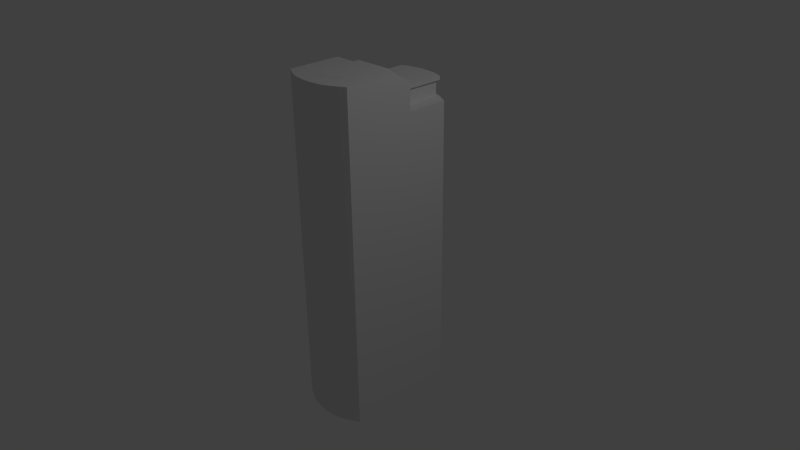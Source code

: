 # Source: lighter1.blend  (saved by Blender 2.79.0; exported with 4.5.12 LTS)
import bpy
from mathutils import Matrix  # noqa: F401  (used for matrix-valued properties, if any)

bpy.ops.wm.read_factory_settings(use_empty=True)
scene = bpy.context.scene
scene.name = 'Scene'

# ---- collections
col_collection_1 = bpy.data.collections.new('Collection 1'); scene.collection.children.link(col_collection_1)

# ---- materials (node trees are filled in below, after node groups)
mat_parts = bpy.data.materials.new('parts')
mat_parts.alpha_threshold = 0.0
mat_parts.use_transparent_shadow = False
mat_parts.roughness = 0.5
mat_parts.specular_intensity = 0.0
mat_body = bpy.data.materials.new('body')
mat_body.alpha_threshold = 0.0
mat_body.use_transparent_shadow = False
mat_body.roughness = 0.5

# ---- node groups
ng_auto_smooth = bpy.data.node_groups.new('Auto Smooth', 'GeometryNodeTree')
_s = ng_auto_smooth.interface.new_socket(name='Geometry', in_out='OUTPUT', socket_type='NodeSocketGeometry')
_s = ng_auto_smooth.interface.new_socket(name='Geometry', in_out='INPUT', socket_type='NodeSocketGeometry')
_s = ng_auto_smooth.interface.new_socket(name='Angle', in_out='INPUT', socket_type='NodeSocketFloat')
_s.subtype = 'ANGLE'
_s.min_value = 0.0
_s.max_value = 3.142
ng_auto_smooth.is_modifier = True
_N = ng_auto_smooth.nodes; _L = ng_auto_smooth.links
n0 = _N.new('NodeGroupOutput'); n0.name = 'Group Output'; n0.location = (480, -100)
n1 = _N.new('NodeGroupInput'); n1.name = 'Group Input'; n1.location = (-420, -300)
n2 = _N.new('NodeGroupInput'); n2.name = 'Group Input.001'; n2.location = (-60, -100)
n3 = _N.new('GeometryNodeSetShadeSmooth'); n3.name = 'Set Shade Smooth'; n3.location = (120, -100)
n3.domain = 'EDGE'
n4 = _N.new('GeometryNodeSetShadeSmooth'); n4.name = 'Set Shade Smooth.001'; n4.location = (300, -100)
n5 = _N.new('GeometryNodeInputMeshEdgeAngle'); n5.name = 'Edge Angle'; n5.location = (-420, -220)
n6 = _N.new('GeometryNodeInputEdgeSmooth'); n6.name = 'Is Edge Smooth'; n6.location = (-60, -160)
n7 = _N.new('GeometryNodeInputShadeSmooth'); n7.name = 'Is Face Smooth'; n7.location = (-240, -340)
n8 = _N.new('FunctionNodeBooleanMath'); n8.name = 'Boolean Math'; n8.location = (-60, -220)
n9 = _N.new('FunctionNodeCompare'); n9.name = 'Compare'; n9.location = (-240, -180)
n9.operation = 'LESS_EQUAL'
_L.new(n5.outputs[0], n9.inputs[0])
_L.new(n4.outputs[0], n0.inputs[0])
_L.new(n1.outputs[1], n9.inputs[1])
_L.new(n9.outputs[0], n8.inputs[0])
_L.new(n7.outputs[0], n8.inputs[1])
_L.new(n2.outputs[0], n3.inputs[0])
_L.new(n6.outputs[0], n3.inputs[1])
_L.new(n3.outputs[0], n4.inputs[0])
_L.new(n8.outputs[0], n3.inputs[2])
n0.is_active_output = True

# ---- material node trees

# ---- world
world_world = bpy.data.worlds.new('World'); scene.world = world_world
world_world.color = (0.05088, 0.05088, 0.05088)
world_world.use_sun_shadow = False
world_world.sun_shadow_jitter_overblur = 0.0
world_world.cycles.sampling_method = 'NONE'
world_world.cycles.sample_map_resolution = 256

# ---- cameras
cam_camera = bpy.data.cameras.new('Camera')
cam_camera.clip_end = 100.0
cam_camera.lens = 35.0
cam_camera.sensor_width = 32.0
cam_camera.sensor_height = 18.0
cam_camera.ortho_scale = 7.314
cam_camera.dof.focus_distance = 0.0
cam_camera.dof.aperture_fstop = 128.0

# ---- lights
light_lamp = bpy.data.lights.new('Lamp', 'POINT')
light_lamp.transmission_factor = 0.0
light_lamp.cutoff_distance = 30.0
light_lamp.energy = 100.0
light_lamp.shadow_buffer_clip_start = 1.001
light_lamp.shadow_soft_size = 0.1
light_lamp.shadow_maximum_resolution = 0.006
light_lamp.use_absolute_resolution = True
light_lamp.cycles.use_multiple_importance_sampling = False

# ---- meshes
me_cube_001 = bpy.data.meshes.new('Cube.001')
me_cube_001.from_pydata([(-0.5, -0.75, -2.0), (-0.5, -0.75, 2.0), (-0.5, 0.75, -2.0), (-0.5, 0.75, 2.0), (0.5, -0.75, -2.0), (0.5, -0.75, 2.0), (0.5, 0.75, -2.0), (0.5, 0.75, 2.0), (-0.5, 0.1875, 2.0), (-0.5, 0.1875, -2.0), (0.5, 0.1875, 2.0), (0.5, 0.1875, -2.0), (-0.5, -0.75, 2.5), (0.5, -0.75, 2.5), (-0.5, 0.1875, 2.35), (0.5, 0.1875, 2.35), (-0.5, -0.04688, -2.0), (0.5, -0.04688, 2.0), (-0.5, -0.04688, 2.0), (0.5, -0.04688, -2.0), (0.5, -0.04688, 2.5), (-0.5, -0.04688, 2.5), (-0.3333, 0.8438, 2.0), (0.3333, 0.8438, 2.0), (0.3333, 0.8438, -2.0), (-0.3333, 0.8438, -2.0), (0.3333, -0.8438, 2.0), (-0.3333, -0.8438, 2.0), (-0.3333, -0.8438, -2.0), (0.3333, -0.8438, -2.0), (0.3333, 0.1875, 2.0), (-0.3333, 0.1875, 2.0), (-0.3333, 0.1875, -2.0), (0.3333, 0.1875, -2.0), (0.3333, -0.8438, 2.5), (-0.3333, -0.8438, 2.5), (0.3333, 0.1875, 2.35), (-0.3333, 0.1875, 2.35), (0.3333, -0.04688, 2.5), (-0.3333, -0.04688, 2.5), (-0.3333, -0.04688, -2.0), (0.3333, -0.04688, -2.0), (-0.3333, -0.3125, 2.0), (0.3333, -0.3125, 2.0), (-0.25, 0.2349, 2.293), (0.25, 0.2349, 2.293), (-0.25, 0.1494, 2.058), (0.25, 0.1494, 2.058), (-0.25, -0.09679, 2.015), (0.25, -0.09679, 2.015), (-0.25, -0.2575, 2.207), (0.25, -0.2575, 2.207), (-0.25, -0.172, 2.442), (0.25, -0.172, 2.442), (-0.25, 0.07422, 2.485), (0.25, 0.07422, 2.485), (-0.2222, 0.8859, 2.0), (0.2222, 0.8859, 2.0), (0.2222, 0.8859, -2.0), (-0.2222, 0.8859, -2.0), (0.2222, -0.8859, 2.0), (-0.2222, -0.8859, 2.0), (-0.2222, -0.8859, -2.0), (0.2222, -0.8859, -2.0), (0.2222, 0.2625, 2.0), (-0.2222, 0.2625, 2.0), (-0.2222, 0.1875, -2.0), (0.2222, 0.1875, -2.0), (0.2222, -0.8859, 2.5), (-0.2222, -0.8859, 2.5), (0.2222, -0.04688, 2.5), (-0.2222, -0.04688, 2.5), (-0.2222, -0.04688, -2.0), (0.2222, -0.04688, -2.0), (0.2222, -0.3125, 2.0), (-0.2222, -0.3125, 2.0), (-0.3, 0.8152, 2.0), (0.3, 0.8152, 2.0), (0.3, 0.2246, 2.0), (-0.3, 0.2246, 2.0), (-0.2, 0.8532, 2.0), (0.2, 0.8532, 2.0), (0.2, 0.2921, 2.0), (-0.2, 0.2921, 2.0), (0.07407, -0.9081, 2.0), (-0.07407, -0.9081, 2.0), (0.07407, 0.9081, -2.0), (-0.07407, 0.9081, -2.0), (-0.07407, 0.9081, 2.0), (0.07407, 0.9081, 2.0), (-0.07407, -0.9081, -2.0), (0.07407, -0.9081, -2.0), (0.07407, 0.2625, 2.0), (-0.07407, 0.2625, 2.0), (-0.07407, 0.1875, -2.0), (0.07407, 0.1875, -2.0), (0.07407, -0.9081, 2.5), (-0.07407, -0.9081, 2.5), (0.07407, -0.04688, 2.5), (-0.07407, -0.04688, 2.5), (-0.07407, -0.04688, -2.0), (0.07407, -0.04688, -2.0), (0.07407, -0.3125, 2.0), (-0.07407, -0.3125, 2.0), (-0.06667, 0.8731, 2.0), (0.06667, 0.8731, 2.0), (0.06667, 0.2921, 2.0), (-0.06667, 0.2921, 2.0), (-0.3333, 0.8438, 2.2), (0.3333, 0.8438, 2.2), (0.3333, 0.1875, 2.2), (-0.3333, 0.1875, 2.2), (-0.2222, 0.8859, 2.2), (0.2222, 0.8859, 2.2), (0.2222, 0.2625, 2.2), (-0.2222, 0.2625, 2.2), (-0.07407, 0.9081, 2.2), (0.07407, 0.9081, 2.2), (0.07407, 0.2625, 2.2), (-0.07407, 0.2625, 2.2), (-0.3333, 0.8438, 2.25), (0.3333, 0.8438, 2.25), (0.3333, 0.1875, 2.25), (-0.3333, 0.1875, 2.25), (-0.2222, 0.8859, 2.25), (0.2222, 0.8859, 2.25), (0.2222, 0.2625, 2.25), (-0.2222, 0.2625, 2.25), (-0.07407, 0.9081, 2.25), (0.07407, 0.9081, 2.25), (0.07407, 0.2625, 2.25), (-0.07407, 0.2625, 2.25), (0.06667, 0.8731, 2.2), (-0.06667, 0.8731, 2.2), (0.2, 0.2921, 2.2), (0.3, 0.2246, 2.2), (-0.3, 0.2246, 2.2), (-0.3, 0.8152, 2.2), (0.2, 0.8532, 2.2), (0.3, 0.8152, 2.2), (-0.06667, 0.2921, 2.2), (-0.2, 0.2921, 2.2), (0.06667, 0.2921, 2.2), (-0.2, 0.8532, 2.2), (-0.25, 0.2176, 2.167), (0.25, 0.2176, 2.167), (-0.25, 0.03101, 2.01), (0.25, 0.03101, 2.01), (-0.25, -0.1979, 2.093), (0.25, -0.1979, 2.093), (-0.25, -0.2402, 2.333), (0.25, -0.2402, 2.333), (-0.25, -0.05358, 2.49), (0.25, -0.05358, 2.49), (-0.25, 0.1753, 2.407), (0.25, 0.1753, 2.407), (0.0, -0.265, 2.501), (-0.1, -0.2918, 2.501), (-0.1732, -0.365, 2.501), (-0.2, -0.465, 2.501), (-0.1732, -0.565, 2.501), (-0.1, -0.6382, 2.501), (-3.02e-08, -0.665, 2.501), (0.1, -0.6382, 2.501), (0.1732, -0.565, 2.501), (0.2, -0.465, 2.501), (0.1732, -0.365, 2.501), (0.1, -0.2918, 2.501), (-0.05198, -0.271, 2.501), (-0.142, -0.323, 2.501), (-0.194, -0.413, 2.501), (-0.194, -0.517, 2.501), (-0.142, -0.607, 2.501), (-0.05198, -0.659, 2.501), (0.05197, -0.659, 2.501), (0.142, -0.607, 2.501), (0.194, -0.517, 2.501), (0.194, -0.413, 2.501), (0.142, -0.323, 2.501), (0.05198, -0.271, 2.501)], [], [(8, 3, 2, 9), (23, 7, 6, 24), (17, 5, 4, 19), (27, 1, 0, 28), (33, 24, 6, 11), (31, 22, 3, 8), (17, 10, 15, 20), (41, 33, 11, 19), (7, 10, 11, 6), (18, 8, 9, 16), (39, 37, 14, 21), (31, 8, 14, 37), (18, 1, 12, 21), (26, 5, 13, 34), (8, 18, 21, 14), (35, 39, 21, 12), (1, 18, 16, 0), (29, 41, 19, 4), (5, 17, 20, 13), (10, 17, 19, 11), (0, 16, 40, 28), (63, 73, 41, 29), (13, 20, 38, 34), (69, 71, 39, 35), (1, 27, 35, 12), (60, 26, 34, 68), (10, 30, 36, 15), (20, 15, 36, 38), (16, 9, 32, 40), (73, 67, 33, 41), (10, 7, 23, 30), (31, 65, 83, 79), (9, 2, 25, 32), (67, 58, 24, 33), (5, 26, 29, 4), (61, 27, 28, 62), (3, 22, 25, 2), (57, 23, 24, 58), (22, 56, 59, 25), (30, 43, 38, 36), (89, 57, 58, 86), (70, 38, 43, 74), (39, 71, 75, 42), (31, 37, 39, 42), (93, 65, 75, 103), (65, 31, 42, 75), (47, 145, 45, 155, 55, 153, 53, 151, 51, 149, 49, 147), (98, 70, 74, 102), (30, 64, 74, 43), (44, 144, 46, 146, 48, 148, 50, 150, 52, 152, 54, 154), (26, 60, 63, 29), (85, 61, 62, 90), (32, 25, 59, 66), (95, 86, 58, 67), (56, 22, 76, 80), (64, 30, 78, 82), (40, 32, 66, 72), (101, 95, 67, 73), (27, 61, 69, 35), (84, 60, 68, 96), (34, 38, 70, 68), (97, 99, 71, 69), (28, 40, 72, 62), (91, 101, 73, 63), (141, 140, 119, 115), (139, 138, 113, 109), (137, 136, 111, 108), (30, 23, 77, 78), (88, 56, 80, 104), (92, 64, 82, 106), (23, 57, 81, 77), (22, 31, 79, 76), (65, 93, 107, 83), (93, 92, 106, 107), (57, 89, 105, 81), (89, 88, 104, 105), (132, 133, 116, 117), (134, 135, 110, 114), (62, 72, 100, 90), (90, 100, 101, 91), (68, 70, 98, 96), (96, 98, 99, 97), (61, 85, 97, 69), (85, 84, 96, 97), (72, 66, 94, 100), (100, 94, 95, 101), (66, 59, 87, 94), (94, 87, 86, 95), (60, 84, 91, 63), (84, 85, 90, 91), (71, 99, 103, 75), (99, 98, 102, 103), (64, 92, 102, 74), (92, 93, 103, 102), (56, 88, 87, 59), (88, 89, 86, 87), (117, 116, 128, 129), (112, 108, 120, 124), (115, 119, 131, 127), (109, 113, 125, 121), (116, 112, 124, 128), (142, 134, 114, 118), (143, 137, 108, 112), (136, 141, 115, 111), (140, 142, 118, 119), (138, 132, 117, 113), (135, 139, 109, 110), (133, 143, 112, 116), (127, 124, 120, 123), (122, 121, 125, 126), (131, 128, 124, 127), (126, 125, 129, 130), (130, 129, 128, 131), (111, 115, 127, 123), (113, 117, 129, 125), (118, 114, 126, 130), (110, 109, 121, 122), (114, 110, 122, 126), (119, 118, 130, 131), (108, 111, 123, 120), (104, 80, 143, 133), (78, 77, 139, 135), (81, 105, 132, 138), (107, 106, 142, 140), (79, 83, 141, 136), (80, 76, 137, 143), (106, 82, 134, 142), (82, 78, 135, 134), (105, 104, 133, 132), (76, 79, 136, 137), (77, 81, 138, 139), (83, 107, 140, 141), (52, 53, 153, 152), (154, 155, 45, 44), (54, 55, 155, 154), (150, 151, 53, 52), (50, 51, 151, 150), (148, 149, 51, 50), (48, 49, 149, 148), (146, 147, 49, 48), (46, 47, 147, 146), (144, 145, 47, 46), (45, 145, 144, 44), (152, 153, 55, 54), (157, 169, 158, 170, 159, 171, 160, 172, 161, 173, 162, 174, 163, 175, 164, 176, 165, 177, 166, 178, 167, 179, 156, 168)])
me_cube_001.polygons.foreach_set('use_smooth', [1, 1, 1, 1, 0, 0, 1, 0, 1, 1, 0, 0, 1, 1, 1, 0, 1, 0, 1, 1, 0, 0, 0, 0, 1, 1, 0, 0, 0, 0, 0, 0, 0, 0, 1, 1, 1, 1, 1, 0, 1, 0, 0, 0, 0, 0, 1, 0, 0, 1, 1, 1, 0, 0, 0, 0, 0, 0, 1, 1, 0, 0, 0, 0, 0, 0, 0, 0, 0, 0, 0, 0, 0, 0, 0, 0, 0, 0, 0, 0, 0, 0, 1, 1, 0, 0, 0, 0, 1, 1, 0, 0, 0, 0, 1, 1, 1, 1, 0, 1, 1, 0, 0, 0, 0, 0, 0, 0, 0, 0, 0, 0, 0, 0, 1, 0, 0, 0, 0, 0, 1, 0, 1, 0, 0, 1, 0, 0, 1, 0, 1, 0, 1, 1, 1, 1, 1, 1, 1, 1, 1, 1, 1, 1, 0])
me_cube_001.polygons.foreach_set('material_index', [1, 1, 1, 1, 1, 1, 1, 1, 1, 1, 1, 1, 1, 1, 1, 1, 1, 1, 1, 1, 1, 1, 1, 1, 1, 1, 1, 1, 1, 1, 1, 1, 1, 1, 1, 1, 1, 1, 1, 1, 1, 1, 1, 1, 0, 1, 0, 1, 1, 0, 1, 1, 1, 1, 1, 1, 1, 1, 1, 1, 1, 1, 1, 1, 0, 0, 0, 1, 1, 1, 1, 1, 1, 1, 1, 1, 0, 0, 1, 1, 1, 1, 1, 1, 1, 1, 1, 1, 1, 1, 1, 1, 0, 0, 1, 1, 0, 0, 0, 0, 0, 0, 0, 0, 0, 0, 0, 0, 0, 0, 0, 0, 0, 0, 0, 0, 0, 0, 0, 0, 0, 0, 0, 0, 0, 0, 0, 0, 0, 0, 0, 0, 0, 0, 0, 0, 0, 0, 0, 0, 0, 0, 0, 0, 0])
_k = set([(0, 1), (0, 16), (0, 28), (1, 12), (2, 3), (2, 9), (2, 25), (3, 8), (3, 22), (4, 5), (4, 19), (4, 29), (5, 13), (6, 7), (6, 11), (6, 24), (7, 10), (7, 23), (8, 14), (9, 16), (10, 15), (11, 19), (12, 21), (13, 20), (14, 21), (15, 20), (22, 56), (23, 57), (24, 58), (25, 59), (28, 62), (29, 63), (44, 144), (44, 154), (45, 145), (45, 155), (46, 144), (46, 146), (47, 145), (47, 147), (48, 146), (48, 148), (49, 147), (49, 149), (50, 148), (50, 150), (51, 149), (51, 151), (52, 150), (52, 152), (53, 151), (53, 153), (54, 152), (54, 154), (55, 153), (55, 155), (56, 88), (57, 89), (58, 86), (59, 87), (62, 90), (63, 91), (76, 79), (76, 80), (77, 78), (77, 81), (78, 82), (79, 83), (80, 104), (81, 105), (82, 106), (83, 107), (86, 87), (88, 89), (90, 91), (104, 105), (106, 107), (132, 133), (132, 138), (133, 143), (134, 135), (134, 142), (135, 139), (136, 137), (136, 141), (137, 143), (138, 139), (140, 141), (140, 142)])
me_cube_001.attributes.new('sharp_edge', 'BOOLEAN', 'EDGE').data.foreach_set('value', [ (min(e.vertices), max(e.vertices)) in _k for e in me_cube_001.edges])
_uv = me_cube_001.uv_layers.new(name='UVMap')
_uv.uv.foreach_set('vector', [0.892, 0.7278, 0.8471, 0.7249, 0.7654, 0.1178, 0.8028, 0.1163, 0.8896, 0.7157, 0.89, 0.71, 0.8471, 0.08114, 0.8362, 0.07922, 0.8394, 0.7023, 0.7995, 0.6808, 0.7747, 0.1035, 0.8223, 0.08898, 0.9183, 0.6812, 0.9335, 0.6818, 0.8548, 0.117, 0.8469, 0.1103, 0.8152, 0.05422, 0.8362, 0.07922, 0.8471, 0.08114, 0.8157, 0.07761, 0.8885, 0.7504, 0.849, 0.7271, 0.8471, 0.7249, 0.892, 0.7278, 0.8394, 0.7023, 0.843, 0.7175, 0.8205, 0.7423, 0.7957, 0.7409, 0.8135, 0.07637, 0.8152, 0.05422, 0.8157, 0.07761, 0.8223, 0.08898, 0.89, 0.71, 0.843, 0.7175, 0.8157, 0.07761, 0.8471, 0.08114, 0.8949, 0.7141, 0.892, 0.7278, 0.8028, 0.1163, 0.8028, 0.1213, 0.9372, 0.8109, 0.9132, 0.7727, 0.9165, 0.7565, 0.9445, 0.7557, 0.8885, 0.7504, 0.892, 0.7278, 0.9165, 0.7565, 0.9132, 0.7727, 0.8949, 0.7141, 0.9335, 0.6818, 0.9613, 0.6796, 0.9445, 0.7557, 0.815, 0.6812, 0.7995, 0.6808, 0.7787, 0.6772, 0.7973, 0.6507, 0.892, 0.7278, 0.8949, 0.7141, 0.9445, 0.7557, 0.9165, 0.7565, 0.182, 0.5592, 0.182, 0.9084, 0.109, 0.9084, 0.109, 0.6003, 0.9335, 0.6818, 0.8949, 0.7141, 0.8028, 0.1213, 0.8548, 0.117, 0.7836, 0.1014, 0.8135, 0.07637, 0.8223, 0.08898, 0.7747, 0.1035, 0.7995, 0.6808, 0.8394, 0.7023, 0.7957, 0.7409, 0.7787, 0.6772, 0.843, 0.7175, 0.8394, 0.7023, 0.8223, 0.08898, 0.8157, 0.07761, 0.8548, 0.117, 0.8028, 0.1213, 0.8082, 0.1068, 0.8469, 0.1103, 0.7986, 0.101, 0.8119, 0.07043, 0.8135, 0.07637, 0.7836, 0.1014, 0.5472, 0.6003, 0.5472, 0.9084, 0.4742, 0.9084, 0.4742, 0.5592, 0.2307, 0.5407, 0.2307, 0.9084, 0.182, 0.9084, 0.182, 0.5592, 0.9335, 0.6818, 0.9183, 0.6812, 0.9414, 0.6512, 0.9613, 0.6796, 0.8355, 0.6817, 0.815, 0.6812, 0.7973, 0.6507, 0.8207, 0.6346, 0.843, 0.7175, 0.8482, 0.7408, 0.8233, 0.7572, 0.8205, 0.7423, 0.7957, 0.7409, 0.8205, 0.7423, 0.8233, 0.7572, 0.8004, 0.7888, 0.8028, 0.1213, 0.8028, 0.1163, 0.7987, 0.103, 0.8082, 0.1068, 0.8119, 0.07043, 0.8067, 0.02793, 0.8152, 0.05422, 0.8135, 0.07637, 0.843, 0.7175, 0.89, 0.71, 0.8896, 0.7157, 0.8482, 0.7408, 0.8885, 0.7504, 0.8804, 0.7462, 0.8774, 0.7449, 0.885, 0.7472, 0.8028, 0.1163, 0.7654, 0.1178, 0.7712, 0.107, 0.7987, 0.103, 0.8067, 0.02793, 0.8191, 0.0814, 0.8362, 0.07922, 0.8152, 0.05422, 0.7995, 0.6808, 0.815, 0.6812, 0.7836, 0.1014, 0.7747, 0.1035, 0.8981, 0.682, 0.9183, 0.6812, 0.8469, 0.1103, 0.8332, 0.1068, 0.8471, 0.7249, 0.849, 0.7271, 0.7712, 0.107, 0.7654, 0.1178, 0.8788, 0.7205, 0.8896, 0.7157, 0.8362, 0.07922, 0.8191, 0.0814, 0.849, 0.7271, 0.861, 0.7267, 0.784, 0.09825, 0.7712, 0.107, 0.8482, 0.7408, 0.8561, 0.7942, 0.8004, 0.7888, 0.8233, 0.7572, 0.8731, 0.7232, 0.8788, 0.7205, 0.8191, 0.0814, 0.8066, 0.0852, 0.8053, 0.8465, 0.8004, 0.7888, 0.8561, 0.7942, 0.8564, 0.7981, 0.9372, 0.8109, 0.9295, 0.8829, 0.8762, 0.806, 0.8755, 0.8046, 0.8885, 0.7504, 0.9132, 0.7727, 0.9372, 0.8109, 0.8755, 0.8046, 0.8721, 0.7472, 0.8804, 0.7462, 0.8762, 0.806, 0.87, 0.8084, 0.8804, 0.7462, 0.8885, 0.7504, 0.8755, 0.8046, 0.8762, 0.806, 0.1527, 0.02684, 0.1605, 0.04032, 0.1683, 0.0538, 0.1605, 0.06727, 0.1527, 0.08075, 0.1372, 0.08075, 0.1216, 0.08075, 0.1138, 0.06727, 0.106, 0.0538, 0.1138, 0.04032, 0.1216, 0.02684, 0.1372, 0.02684, 0.8347, 0.9055, 0.8053, 0.8465, 0.8564, 0.7981, 0.8623, 0.8047, 0.8482, 0.7408, 0.8567, 0.7407, 0.8564, 0.7981, 0.8561, 0.7942, 0.1599, 0.1275, 0.1465, 0.1353, 0.133, 0.1431, 0.1195, 0.1353, 0.106, 0.1275, 0.106, 0.1119, 0.106, 0.09639, 0.1195, 0.08861, 0.133, 0.08083, 0.1465, 0.08861, 0.1599, 0.09639, 0.1599, 0.1119, 0.815, 0.6812, 0.8355, 0.6817, 0.7986, 0.101, 0.7836, 0.1014, 0.8775, 0.6814, 0.8981, 0.682, 0.8332, 0.1068, 0.8219, 0.1037, 0.7987, 0.103, 0.7712, 0.107, 0.784, 0.09825, 0.7977, 0.09063, 0.801, 0.05472, 0.8066, 0.0852, 0.8191, 0.0814, 0.8067, 0.02793, 0.861, 0.7267, 0.849, 0.7271, 0.8561, 0.7255, 0.8621, 0.7258, 0.8567, 0.7407, 0.8482, 0.7408, 0.8517, 0.7396, 0.8596, 0.7399, 0.8082, 0.1068, 0.7987, 0.103, 0.7977, 0.09063, 0.8096, 0.09586, 0.8104, 0.07449, 0.801, 0.05472, 0.8067, 0.02793, 0.8119, 0.07043, 0.9183, 0.6812, 0.8981, 0.682, 0.9169, 0.6348, 0.9414, 0.6512, 0.8563, 0.6814, 0.8355, 0.6817, 0.8207, 0.6346, 0.852, 0.6254, 0.4742, 0.5592, 0.4742, 0.9084, 0.4255, 0.9084, 0.4255, 0.5407, 0.2957, 0.531, 0.2957, 0.9084, 0.2307, 0.9084, 0.2307, 0.5407, 0.8469, 0.1103, 0.8082, 0.1068, 0.8096, 0.09586, 0.8332, 0.1068, 0.8103, 0.1018, 0.8104, 0.07449, 0.8119, 0.07043, 0.7986, 0.101, 0.0, 0.0, 0.0, 0.0, 0.0, 0.0, 0.0, 0.0, 0.0, 0.0, 0.0, 0.0, 0.0, 0.0, 0.0, 0.0, 0.0, 0.0, 0.0, 0.0, 0.0, 0.0, 0.0, 0.0, 0.8482, 0.7408, 0.8896, 0.7157, 0.8823, 0.7166, 0.8517, 0.7396, 0.8671, 0.7252, 0.861, 0.7267, 0.8621, 0.7258, 0.8673, 0.7252, 0.8648, 0.7453, 0.8567, 0.7407, 0.8596, 0.7399, 0.8656, 0.7434, 0.8896, 0.7157, 0.8788, 0.7205, 0.8772, 0.7202, 0.8823, 0.7166, 0.849, 0.7271, 0.8885, 0.7504, 0.885, 0.7472, 0.8561, 0.7255, 0.8804, 0.7462, 0.8721, 0.7472, 0.8714, 0.7452, 0.8774, 0.7449, 0.8721, 0.7472, 0.8648, 0.7453, 0.8656, 0.7434, 0.8714, 0.7452, 0.8788, 0.7205, 0.8731, 0.7232, 0.8725, 0.7233, 0.8772, 0.7202, 0.8731, 0.7232, 0.8671, 0.7252, 0.8673, 0.7252, 0.8725, 0.7233, 0.0, 0.0, 0.0, 0.0, 0.0, 0.0, 0.0, 0.0, 0.0, 0.0, 0.0, 0.0, 0.0, 0.0, 0.0, 0.0, 0.8332, 0.1068, 0.8096, 0.09586, 0.8101, 0.08399, 0.8219, 0.1037, 0.8219, 0.1037, 0.8101, 0.08399, 0.8104, 0.07449, 0.8103, 0.1018, 0.4255, 0.5407, 0.4255, 0.9084, 0.3606, 0.9084, 0.3606, 0.531, 0.3606, 0.531, 0.3606, 0.9084, 0.2957, 0.9084, 0.2957, 0.531, 0.8981, 0.682, 0.8775, 0.6814, 0.8851, 0.6254, 0.9169, 0.6348, 0.8775, 0.6814, 0.8563, 0.6814, 0.852, 0.6254, 0.8851, 0.6254, 0.8096, 0.09586, 0.7977, 0.09063, 0.7984, 0.07451, 0.8101, 0.08399, 0.8101, 0.08399, 0.7984, 0.07451, 0.801, 0.05472, 0.8104, 0.07449, 0.7977, 0.09063, 0.784, 0.09825, 0.7948, 0.09102, 0.7984, 0.07451, 0.7984, 0.07451, 0.7948, 0.09102, 0.8066, 0.0852, 0.801, 0.05472, 0.8355, 0.6817, 0.8563, 0.6814, 0.8103, 0.1018, 0.7986, 0.101, 0.8563, 0.6814, 0.8775, 0.6814, 0.8219, 0.1037, 0.8103, 0.1018, 0.9295, 0.8829, 0.8891, 0.9564, 0.87, 0.8084, 0.8762, 0.806, 0.8891, 0.9564, 0.8347, 0.9055, 0.8623, 0.8047, 0.87, 0.8084, 0.8567, 0.7407, 0.8648, 0.7453, 0.8623, 0.8047, 0.8564, 0.7981, 0.8648, 0.7453, 0.8721, 0.7472, 0.87, 0.8084, 0.8623, 0.8047, 0.861, 0.7267, 0.8671, 0.7252, 0.7948, 0.09102, 0.784, 0.09825, 0.8671, 0.7252, 0.8731, 0.7232, 0.8066, 0.0852, 0.7948, 0.09102, 0.2658, 0.392, 0.2548, 0.392, 0.2552, 0.3884, 0.2653, 0.3883, 0.2442, 0.3896, 0.2366, 0.3848, 0.2394, 0.3827, 0.2455, 0.3863, 0.2427, 0.3417, 0.2549, 0.3411, 0.255, 0.3448, 0.2435, 0.3462, 0.2855, 0.3834, 0.2773, 0.3893, 0.2754, 0.3857, 0.2817, 0.3816, 0.2548, 0.392, 0.2442, 0.3896, 0.2455, 0.3863, 0.2552, 0.3884, 0.0, 0.0, 0.0, 0.0, 0.0, 0.0, 0.0, 0.0, 0.0, 0.0, 0.0, 0.0, 0.0, 0.0, 0.0, 0.0, 0.0, 0.0, 0.0, 0.0, 0.0, 0.0, 0.0, 0.0, 0.0, 0.0, 0.0, 0.0, 0.0, 0.0, 0.0, 0.0, 0.0, 0.0, 0.0, 0.0, 0.0, 0.0, 0.0, 0.0, 0.0, 0.0, 0.0, 0.0, 0.0, 0.0, 0.0, 0.0, 0.0, 0.0, 0.0, 0.0, 0.0, 0.0, 0.0, 0.0, 0.2435, 0.3462, 0.2455, 0.3863, 0.2394, 0.3827, 0.2355, 0.347, 0.2845, 0.3469, 0.2817, 0.3816, 0.2754, 0.3857, 0.2762, 0.3458, 0.255, 0.3448, 0.2552, 0.3884, 0.2455, 0.3863, 0.2435, 0.3462, 0.2762, 0.3458, 0.2754, 0.3857, 0.2653, 0.3883, 0.2657, 0.3449, 0.2657, 0.3449, 0.2653, 0.3883, 0.2552, 0.3884, 0.255, 0.3448, 0.2318, 0.3447, 0.2427, 0.3417, 0.2435, 0.3462, 0.2355, 0.347, 0.2773, 0.3893, 0.2658, 0.392, 0.2653, 0.3883, 0.2754, 0.3857, 0.2658, 0.3412, 0.2768, 0.3421, 0.2762, 0.3458, 0.2657, 0.3449, 0.2873, 0.3441, 0.2855, 0.3834, 0.2817, 0.3816, 0.2845, 0.3469, 0.2768, 0.3421, 0.2873, 0.3441, 0.2845, 0.3469, 0.2762, 0.3458, 0.2549, 0.3411, 0.2658, 0.3412, 0.2657, 0.3449, 0.255, 0.3448, 0.2366, 0.3848, 0.2318, 0.3447, 0.2355, 0.347, 0.2394, 0.3827, 0.2998, 0.2803, 0.3067, 0.293, 0.2905, 0.2987, 0.2862, 0.2916, 0.2318, 0.3028, 0.2619, 0.2642, 0.2662, 0.2807, 0.2484, 0.3022, 0.2751, 0.2644, 0.2892, 0.2704, 0.2799, 0.2858, 0.2723, 0.282, 0.2518, 0.3348, 0.2423, 0.326, 0.255, 0.3147, 0.2614, 0.3206, 0.2775, 0.341, 0.2644, 0.341, 0.2672, 0.3255, 0.2728, 0.3259, 0.3067, 0.293, 0.3089, 0.3042, 0.292, 0.3049, 0.2905, 0.2987, 0.2423, 0.326, 0.2349, 0.3154, 0.2493, 0.3092, 0.255, 0.3147, 0.2349, 0.3154, 0.2318, 0.3028, 0.2484, 0.3022, 0.2493, 0.3092, 0.2892, 0.2704, 0.2998, 0.2803, 0.2862, 0.2916, 0.2799, 0.2858, 0.3089, 0.3042, 0.2775, 0.341, 0.2728, 0.3259, 0.292, 0.3049, 0.2619, 0.2642, 0.2751, 0.2644, 0.2723, 0.282, 0.2662, 0.2807, 0.2644, 0.341, 0.2518, 0.3348, 0.2614, 0.3206, 0.2672, 0.3255, 0.16, 0.1432, 0.2223, 0.1432, 0.2223, 0.1588, 0.16, 0.1588, 0.2223, 0.1588, 0.2846, 0.1588, 0.2846, 0.1743, 0.2223, 0.1743, 0.2223, 0.1432, 0.2846, 0.1432, 0.2846, 0.1588, 0.2223, 0.1588, 0.16, 0.09639, 0.2223, 0.09639, 0.2223, 0.1119, 0.16, 0.1119, 0.16, 0.08083, 0.2223, 0.08083, 0.2223, 0.09639, 0.16, 0.09639, 0.1684, 0.04241, 0.2306, 0.04241, 0.2306, 0.05797, 0.1684, 0.05797, 0.1684, 0.02684, 0.2306, 0.02684, 0.2306, 0.04241, 0.1684, 0.04241, 0.16, 0.1276, 0.2223, 0.1276, 0.2223, 0.1431, 0.16, 0.1431, 0.16, 0.112, 0.2223, 0.112, 0.2223, 0.1276, 0.16, 0.1276, 0.2379, 0.08083, 0.2379, 0.1431, 0.2223, 0.1431, 0.2223, 0.08083, 0.2535, 0.1431, 0.2379, 0.1431, 0.2379, 0.08083, 0.2535, 0.08083, 0.16, 0.1588, 0.2223, 0.1588, 0.2223, 0.1743, 0.16, 0.1743, 0.3861, 0.7022, 0.3861, 0.7188, 0.3861, 0.7353, 0.3778, 0.7497, 0.3695, 0.7641, 0.3552, 0.7723, 0.3408, 0.7806, 0.3242, 0.7806, 0.3076, 0.7806, 0.2933, 0.7723, 0.2789, 0.7641, 0.2706, 0.7497, 0.2623, 0.7353, 0.2623, 0.7187, 0.2623, 0.7022, 0.2706, 0.6878, 0.2789, 0.6734, 0.2933, 0.6652, 0.3076, 0.6569, 0.3242, 0.6569, 0.3408, 0.6569, 0.3552, 0.6652, 0.3695, 0.6734, 0.3778, 0.6878])
me_cube_001.materials.append(mat_parts)
me_cube_001.materials.append(mat_body)
me_cube_001.use_remesh_preserve_volume = False
me_cube_001.use_remesh_preserve_attributes = False
me_cube_001.use_mirror_vertex_groups = False
me_cube_001.update()

# ---- objects
ob_cube = bpy.data.objects.new('Cube', me_cube_001)
ob_lamp = bpy.data.objects.new('Lamp', light_lamp)
ob_camera = bpy.data.objects.new('Camera', cam_camera)

# ---- transforms, parenting, visibility, modifiers, constraints
ob_cube.location = (0.0, 0.0, 0.0)
ob_cube.lineart.crease_threshold = 0.0
_m = ob_cube.modifiers.new('Auto Smooth', 'NODES')
_m.node_group = ng_auto_smooth
_gi = [s.identifier for s in ng_auto_smooth.interface.items_tree if s.item_type == 'SOCKET' and s.in_out == 'INPUT']
_m[_gi[1]] = 3.142  # Angle
ob_lamp.location = (4.076, 1.005, 5.904)
ob_lamp.lock_rotations_4d = False
ob_lamp.empty_display_type = 'ARROWS'
ob_lamp.color = (0.0, 0.0, 0.0, 0.0)
ob_lamp.lineart.crease_threshold = 0.0
ob_camera.location = (7.481, -6.508, 5.344)
ob_camera.rotation_euler = (1.109, 0.01082, 0.8149)
ob_camera.lock_rotations_4d = False
ob_camera.empty_display_type = 'ARROWS'
ob_camera.color = (0.0, 0.0, 0.0, 0.0)
ob_camera.display_type = 'WIRE'
ob_camera.lineart.crease_threshold = 0.0

# ---- collection membership
col_collection_1.objects.link(ob_cube)
col_collection_1.objects.link(ob_lamp)
col_collection_1.objects.link(ob_camera)

# ---- scene / render settings (as saved in the file)
scene.camera = ob_camera
scene.frame_start = 1; scene.frame_end = 250; scene.frame_set(1)
scene.render.engine = 'BLENDER_EEVEE_NEXT'
scene.render.resolution_percentage = 50
scene.render.dither_intensity = 0.0
scene.cycles.use_denoising = False
scene.cycles.samples = 10
scene.cycles.sampling_pattern = 'TABULATED_SOBOL'
scene.cycles.light_sampling_threshold = 0.0
scene.cycles.use_adaptive_sampling = False
scene.cycles.use_light_tree = False
scene.cycles.blur_glossy = 0.0
scene.cycles.pixel_filter_type = 'GAUSSIAN'
scene.cycles.sample_clamp_indirect = 0.0
scene.view_settings.view_transform = 'Standard'
bpy.context.view_layer.update()
